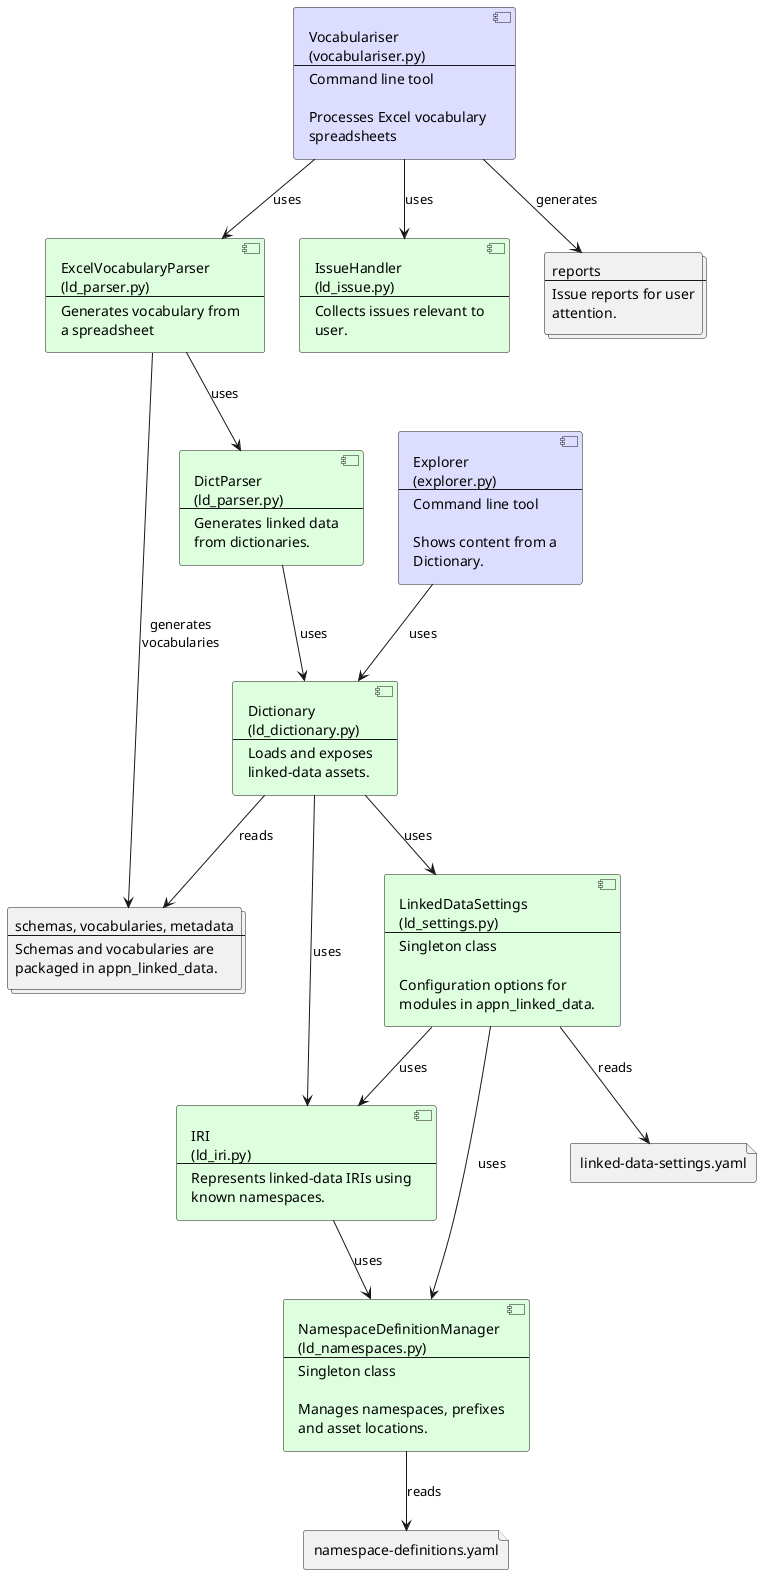

The diagram above was rendered by PlantUML. Its source (embedded in the PNG):
@startuml

component Explorer #ddddff [
Explorer
(explorer.py)
----
Command line tool

Shows content from a
Dictionary.
]

component IssueHandler #ddffdd [
IssueHandler
(ld_issue.py)
----
Collects issues relevant to
user.
]

component ExcelVocabularyParser #ddffdd [
ExcelVocabularyParser
(ld_parser.py)
----
Generates vocabulary from
a spreadsheet
]

component Vocabulariser #ddddff [
Vocabulariser
(vocabulariser.py)
----
Command line tool

Processes Excel vocabulary 
spreadsheets
]

component DictParser #ddffdd [
DictParser
(ld_parser.py)
----
Generates linked data
from dictionaries.
]

component Dictionary #ddffdd [
Dictionary
(ld_dictionary.py)
----
Loads and exposes
linked-data assets.
]

component LinkedDataSettings #ddffdd [
LinkedDataSettings
(ld_settings.py)
----
Singleton class

Configuration options for
modules in appn_linked_data.
]

component NamespaceDefinitionManager #ddffdd [
NamespaceDefinitionManager
(ld_namespaces.py)
----
Singleton class

Manages namespaces, prefixes
and asset locations.
]

component IRI #ddffdd [
IRI
(ld_iri.py)
----
Represents linked-data IRIs using
known namespaces.
]

file NamespaceDefinitions [
    namespace-definitions.yaml
]

file LinkedDataControlSettings [
    linked-data-settings.yaml
]

collections assets [
    schemas, vocabularies, metadata
    ----
    Schemas and vocabularies are
    packaged in appn_linked_data.
]

collections reports [
    reports
    ----
    Issue reports for user
    attention.
]

IRI --> NamespaceDefinitionManager: uses
LinkedDataSettings --> NamespaceDefinitionManager: uses
LinkedDataSettings --> IRI: uses
LinkedDataSettings --> LinkedDataControlSettings: reads
NamespaceDefinitionManager --> NamespaceDefinitions: reads
Dictionary --> IRI: uses
Dictionary --> LinkedDataSettings: uses
Dictionary --> assets: reads
Explorer --> Dictionary: uses
DictParser --> Dictionary: uses
ExcelVocabularyParser --> DictParser: uses
ExcelVocabularyParser --> assets: generates\nvocabularies
Vocabulariser --> IssueHandler: uses
Vocabulariser --> reports: generates
Vocabulariser --> ExcelVocabularyParser : uses
@enduml